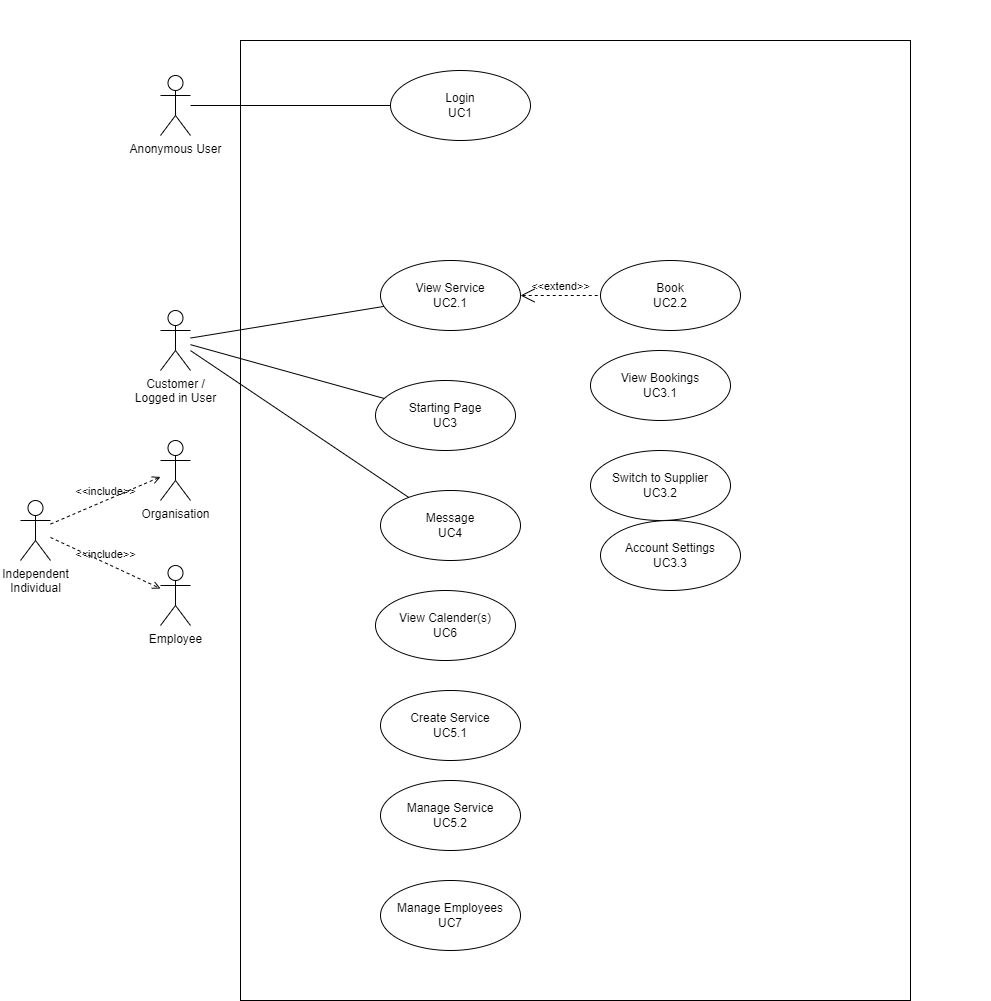

The diagram above was exported from draw.io. Its source (the exported page's mxGraphModel, read from the mxfile embedded in the PNG):
<mxGraphModel dx="2236" dy="912" grid="1" gridSize="10" guides="1" tooltips="1" connect="1" arrows="1" fold="1" page="1" pageScale="1" pageWidth="850" pageHeight="1100" math="0" shadow="0">
  <root>
    <mxCell id="0" />
    <mxCell id="1" parent="0" />
    <mxCell id="9" value="" style="rounded=0;whiteSpace=wrap;html=1;strokeColor=none;" vertex="1" parent="1">
      <mxGeometry x="-20" y="40" width="990" height="910" as="geometry" />
    </mxCell>
    <mxCell id="2" value="" style="rounded=0;whiteSpace=wrap;html=1;" parent="1" vertex="1">
      <mxGeometry x="220" y="80" width="670" height="960" as="geometry" />
    </mxCell>
    <mxCell id="3" value="Anonymous User" style="shape=umlActor;verticalLabelPosition=bottom;verticalAlign=top;html=1;outlineConnect=0;" parent="1" vertex="1">
      <mxGeometry x="140" y="115" width="30" height="60" as="geometry" />
    </mxCell>
    <mxCell id="4" value="Customer /&lt;br&gt;Logged in User" style="shape=umlActor;verticalLabelPosition=bottom;verticalAlign=top;html=1;outlineConnect=0;" parent="1" vertex="1">
      <mxGeometry x="140" y="350" width="30" height="60" as="geometry" />
    </mxCell>
    <mxCell id="5" value="Organisation" style="shape=umlActor;verticalLabelPosition=bottom;verticalAlign=top;html=1;outlineConnect=0;" vertex="1" parent="1">
      <mxGeometry x="140" y="480" width="30" height="60" as="geometry" />
    </mxCell>
    <mxCell id="6" value="Independent&lt;br&gt;Individual" style="shape=umlActor;verticalLabelPosition=bottom;verticalAlign=top;html=1;outlineConnect=0;" vertex="1" parent="1">
      <mxGeometry y="540" width="30" height="60" as="geometry" />
    </mxCell>
    <mxCell id="8" value="Employee" style="shape=umlActor;verticalLabelPosition=bottom;verticalAlign=top;html=1;outlineConnect=0;" vertex="1" parent="1">
      <mxGeometry x="140" y="605" width="30" height="60" as="geometry" />
    </mxCell>
    <mxCell id="10" value="Login&lt;br&gt;UC1" style="ellipse;whiteSpace=wrap;html=1;" vertex="1" parent="1">
      <mxGeometry x="370" y="110" width="140" height="70" as="geometry" />
    </mxCell>
    <mxCell id="11" value="View Service&lt;br&gt;UC2.1" style="ellipse;whiteSpace=wrap;html=1;" vertex="1" parent="1">
      <mxGeometry x="360" y="300" width="140" height="70" as="geometry" />
    </mxCell>
    <mxCell id="12" value="Book&lt;br&gt;UC2.2" style="ellipse;whiteSpace=wrap;html=1;" vertex="1" parent="1">
      <mxGeometry x="580" y="300" width="140" height="70" as="geometry" />
    </mxCell>
    <mxCell id="13" value="&amp;lt;&amp;lt;extend&amp;gt;&amp;gt;" style="edgeStyle=none;html=1;startArrow=open;endArrow=none;startSize=12;verticalAlign=bottom;dashed=1;labelBackgroundColor=none;" edge="1" parent="1" source="11" target="12">
      <mxGeometry width="160" relative="1" as="geometry">
        <mxPoint x="340" y="440" as="sourcePoint" />
        <mxPoint x="500" y="440" as="targetPoint" />
      </mxGeometry>
    </mxCell>
    <mxCell id="14" value="" style="edgeStyle=none;html=1;endArrow=none;verticalAlign=bottom;" edge="1" parent="1" source="3" target="10">
      <mxGeometry width="160" relative="1" as="geometry">
        <mxPoint x="340" y="440" as="sourcePoint" />
        <mxPoint x="500" y="440" as="targetPoint" />
      </mxGeometry>
    </mxCell>
    <mxCell id="15" value="" style="edgeStyle=none;html=1;endArrow=none;verticalAlign=bottom;" edge="1" parent="1" source="4" target="11">
      <mxGeometry width="160" relative="1" as="geometry">
        <mxPoint x="180" y="227.63157894736833" as="sourcePoint" />
        <mxPoint x="383.2492134406127" y="195.53959787779786" as="targetPoint" />
      </mxGeometry>
    </mxCell>
    <mxCell id="16" value="Starting Page&lt;br&gt;UC3" style="ellipse;whiteSpace=wrap;html=1;" vertex="1" parent="1">
      <mxGeometry x="355" y="420" width="140" height="70" as="geometry" />
    </mxCell>
    <mxCell id="17" value="View Bookings&lt;br&gt;UC3.1" style="ellipse;whiteSpace=wrap;html=1;" vertex="1" parent="1">
      <mxGeometry x="570" y="390" width="140" height="70" as="geometry" />
    </mxCell>
    <mxCell id="18" value="Switch to Supplier&lt;br&gt;UC3.2" style="ellipse;whiteSpace=wrap;html=1;" vertex="1" parent="1">
      <mxGeometry x="570" y="490" width="140" height="70" as="geometry" />
    </mxCell>
    <mxCell id="19" value="Account Settings&lt;br&gt;UC3.3" style="ellipse;whiteSpace=wrap;html=1;" vertex="1" parent="1">
      <mxGeometry x="580" y="560" width="140" height="70" as="geometry" />
    </mxCell>
    <mxCell id="20" value="Message&lt;br&gt;UC4" style="ellipse;whiteSpace=wrap;html=1;" vertex="1" parent="1">
      <mxGeometry x="360" y="530" width="140" height="70" as="geometry" />
    </mxCell>
    <mxCell id="21" value="" style="edgeStyle=none;html=1;endArrow=none;verticalAlign=bottom;" edge="1" parent="1" source="4" target="20">
      <mxGeometry width="160" relative="1" as="geometry">
        <mxPoint x="360" y="450" as="sourcePoint" />
        <mxPoint x="520" y="450" as="targetPoint" />
      </mxGeometry>
    </mxCell>
    <mxCell id="22" value="&amp;lt;&amp;lt;include&amp;gt;&amp;gt;" style="edgeStyle=none;html=1;endArrow=open;verticalAlign=bottom;dashed=1;labelBackgroundColor=none;" edge="1" parent="1" source="6" target="5">
      <mxGeometry width="160" relative="1" as="geometry">
        <mxPoint x="360" y="450" as="sourcePoint" />
        <mxPoint x="520" y="450" as="targetPoint" />
      </mxGeometry>
    </mxCell>
    <mxCell id="23" value="&amp;lt;&amp;lt;include&amp;gt;&amp;gt;" style="edgeStyle=none;html=1;endArrow=open;verticalAlign=bottom;dashed=1;labelBackgroundColor=none;" edge="1" parent="1" source="6" target="8">
      <mxGeometry width="160" relative="1" as="geometry">
        <mxPoint x="360" y="450" as="sourcePoint" />
        <mxPoint x="520" y="450" as="targetPoint" />
      </mxGeometry>
    </mxCell>
    <mxCell id="24" value="" style="edgeStyle=none;html=1;endArrow=none;verticalAlign=bottom;" edge="1" parent="1" source="4" target="16">
      <mxGeometry width="160" relative="1" as="geometry">
        <mxPoint x="360" y="450" as="sourcePoint" />
        <mxPoint x="520" y="450" as="targetPoint" />
      </mxGeometry>
    </mxCell>
    <mxCell id="26" value="Create Service&lt;br&gt;UC5.1" style="ellipse;whiteSpace=wrap;html=1;" vertex="1" parent="1">
      <mxGeometry x="360" y="730" width="140" height="70" as="geometry" />
    </mxCell>
    <mxCell id="27" value="Manage Service&lt;br&gt;UC5.2" style="ellipse;whiteSpace=wrap;html=1;" vertex="1" parent="1">
      <mxGeometry x="360" y="820" width="140" height="70" as="geometry" />
    </mxCell>
    <mxCell id="28" value="View Calender(s)&lt;br&gt;UC6" style="ellipse;whiteSpace=wrap;html=1;" vertex="1" parent="1">
      <mxGeometry x="355" y="630" width="140" height="70" as="geometry" />
    </mxCell>
    <mxCell id="29" value="Manage Employees&lt;br&gt;UC7" style="ellipse;whiteSpace=wrap;html=1;" vertex="1" parent="1">
      <mxGeometry x="360" y="920" width="140" height="70" as="geometry" />
    </mxCell>
  </root>
</mxGraphModel>